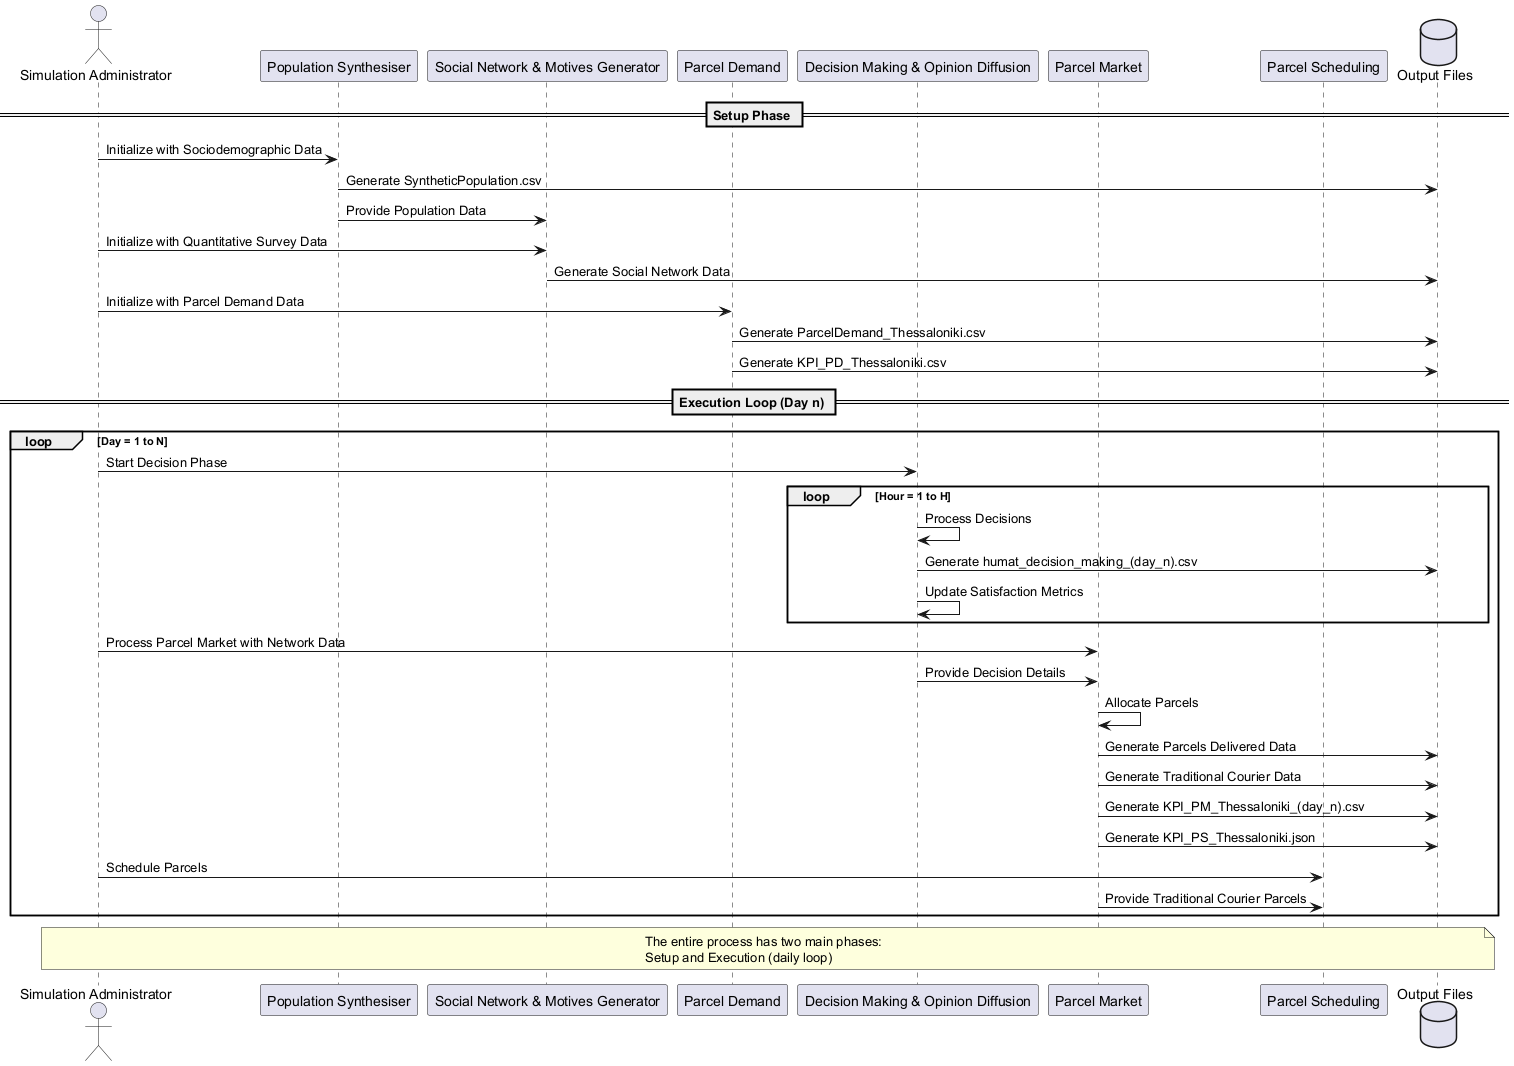

The diagram above was rendered by PlantUML. Its source (embedded in the PNG):
@startuml
actor "Simulation Administrator" as Admin
participant "Population Synthesiser" as PopSynth
participant "Social Network & Motives Generator" as SocialGen
participant "Parcel Demand" as ParcelDemand
participant "Decision Making & Opinion Diffusion" as Decision
participant "Parcel Market" as Market
participant "Parcel Scheduling" as Scheduling
database "Output Files" as Files

== Setup Phase ==
Admin -> PopSynth: Initialize with Sociodemographic Data
PopSynth -> Files: Generate SyntheticPopulation.csv
PopSynth -> SocialGen: Provide Population Data
Admin -> SocialGen: Initialize with Quantitative Survey Data
SocialGen -> Files: Generate Social Network Data
Admin -> ParcelDemand: Initialize with Parcel Demand Data
ParcelDemand -> Files: Generate ParcelDemand_Thessaloniki.csv
ParcelDemand -> Files: Generate KPI_PD_Thessaloniki.csv

== Execution Loop (Day n) ==
loop Day = 1 to N
  Admin -> Decision: Start Decision Phase
  
  loop Hour = 1 to H
    Decision -> Decision: Process Decisions
    Decision -> Files: Generate humat_decision_making_(day_n).csv
    Decision -> Decision: Update Satisfaction Metrics
  end
  
  Admin -> Market: Process Parcel Market with Network Data
  Decision -> Market: Provide Decision Details
  Market -> Market: Allocate Parcels
  Market -> Files: Generate Parcels Delivered Data
  Market -> Files: Generate Traditional Courier Data
  Market -> Files: Generate KPI_PM_Thessaloniki_(day_n).csv
  Market -> Files: Generate KPI_PS_Thessaloniki.json
  
  Admin -> Scheduling: Schedule Parcels
  Market -> Scheduling: Provide Traditional Courier Parcels
end

note over Admin, Files
  The entire process has two main phases:
  Setup and Execution (daily loop)
end note
@enduml